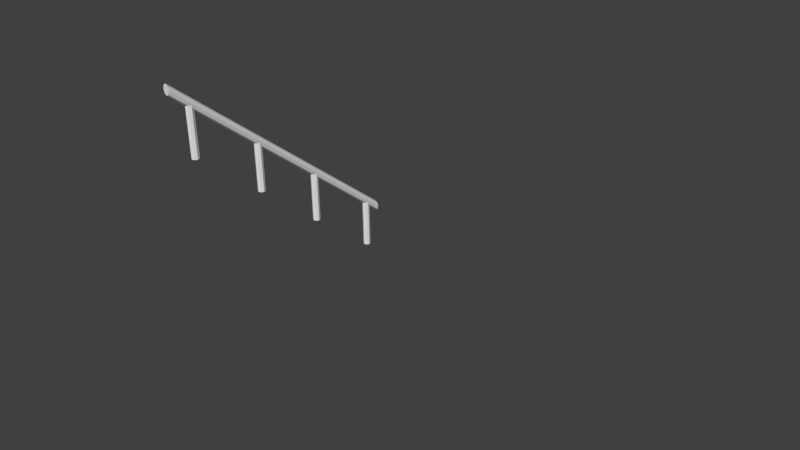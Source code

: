 # Source: Corrimao.blend  (saved by Blender 2.73.0; exported with 4.5.12 LTS)
import bpy
from mathutils import Matrix  # noqa: F401  (used for matrix-valued properties, if any)

bpy.ops.wm.read_factory_settings(use_empty=True)
scene = bpy.context.scene
scene.name = 'Scene'

# ---- collections
col_collection_1 = bpy.data.collections.new('Collection 1'); scene.collection.children.link(col_collection_1)

# ---- world
world_world = bpy.data.worlds.new('World'); scene.world = world_world
world_world.color = (0.05088, 0.05088, 0.05088)
world_world.use_sun_shadow = False
world_world.sun_shadow_jitter_overblur = 0.0
world_world.cycles.sampling_method = 'MANUAL'
world_world.cycles.sample_map_resolution = 256

# ---- cameras
cam_camera = bpy.data.cameras.new('Camera')
cam_camera.clip_end = 100.0
cam_camera.lens = 35.0
cam_camera.sensor_width = 32.0
cam_camera.sensor_height = 18.0
cam_camera.ortho_scale = 7.314
cam_camera.dof.focus_distance = 0.0
cam_camera.dof.aperture_fstop = 128.0

# ---- meshes
me_circle = bpy.data.meshes.new('Circle')
me_circle.from_pydata([(3.272e-05, -0.06069, 0.2), (-0.03179, -0.07387, 0.2), (-0.04497, -0.1057, 0.2), (-0.03179, -0.1375, 0.2), (3.272e-05, -0.1507, 0.2), (0.03185, -0.1375, 0.2), (0.04503, -0.1057, 0.2), (0.03185, -0.07387, 0.2), (3.272e-05, -0.06069, 0.8), (-0.03179, -0.07387, 0.8), (-0.04497, -0.1057, 0.8), (-0.03179, -0.1375, 0.8), (3.272e-05, -0.1507, 0.8), (0.03185, -0.1375, 0.8), (0.04503, -0.1057, 0.8), (0.03185, -0.07387, 0.8), (3.272e-05, -0.8307, 0.8), (-0.03179, -0.8439, 0.8), (-0.04497, -0.8757, 0.8), (-0.03179, -0.9075, 0.8), (3.272e-05, -0.9207, 0.8), (0.03185, -0.9075, 0.8), (0.04503, -0.8757, 0.8), (0.03185, -0.8439, 0.8), (3.272e-05, -0.8307, 1.4), (-0.03179, -0.8439, 1.4), (-0.04497, -0.8757, 1.4), (-0.03179, -0.9075, 1.4), (3.272e-05, -0.9207, 1.4), (0.03185, -0.9075, 1.4), (0.04503, -0.8757, 1.4), (0.03185, -0.8439, 1.4), (3.272e-05, -1.561, 1.4), (-0.03179, -1.574, 1.4), (-0.04497, -1.606, 1.4), (-0.03179, -1.638, 1.4), (3.272e-05, -1.651, 1.4), (0.03185, -1.638, 1.4), (0.04503, -1.606, 1.4), (0.03185, -1.574, 1.4), (3.272e-05, -1.561, 2.0), (-0.03179, -1.574, 2.0), (-0.04497, -1.606, 2.0), (-0.03179, -1.638, 2.0), (3.272e-05, -1.651, 2.0), (0.03185, -1.638, 2.0), (0.04503, -1.606, 2.0), (0.03185, -1.574, 2.0), (3.272e-05, -2.321, 2.0), (-0.03179, -2.334, 2.0), (-0.04497, -2.366, 2.0), (-0.03179, -2.398, 2.0), (3.272e-05, -2.411, 2.0), (0.03185, -2.398, 2.0), (0.04503, -2.366, 2.0), (0.03185, -2.334, 2.0), (3.272e-05, -2.321, 2.6), (-0.03179, -2.334, 2.6), (-0.04497, -2.366, 2.6), (-0.03179, -2.398, 2.6), (3.272e-05, -2.411, 2.6), (0.03185, -2.398, 2.6), (0.04503, -2.366, 2.6), (0.03185, -2.334, 2.6), (3.272e-05, -2.592, 2.715), (-0.03497, -2.593, 2.734), (-0.04947, -2.593, 2.779), (-0.03497, -2.593, 2.824), (3.272e-05, -2.593, 2.843), (0.03503, -2.593, 2.824), (0.04953, -2.593, 2.779), (0.03503, -2.593, 2.734), (3.26e-05, 0.05494, 0.6153), (-0.03497, 0.0545, 0.6343), (-0.04947, 0.05402, 0.6797), (-0.03497, 0.05383, 0.7249), (3.26e-05, 0.05372, 0.7437), (0.03503, 0.05383, 0.7249), (0.04953, 0.05402, 0.6797), (0.03503, 0.0545, 0.6343)], [], [(7, 0, 8, 15), (6, 7, 15, 14), (5, 6, 14, 13), (4, 5, 13, 12), (3, 4, 12, 11), (2, 3, 11, 10), (1, 2, 10, 9), (0, 1, 9, 8), (23, 16, 24, 31), (22, 23, 31, 30), (21, 22, 30, 29), (20, 21, 29, 28), (19, 20, 28, 27), (18, 19, 27, 26), (17, 18, 26, 25), (16, 17, 25, 24), (39, 32, 40, 47), (38, 39, 47, 46), (37, 38, 46, 45), (36, 37, 45, 44), (35, 36, 44, 43), (34, 35, 43, 42), (33, 34, 42, 41), (32, 33, 41, 40), (55, 48, 56, 63), (54, 55, 63, 62), (53, 54, 62, 61), (52, 53, 61, 60), (51, 52, 60, 59), (50, 51, 59, 58), (49, 50, 58, 57), (48, 49, 57, 56), (71, 64, 72, 79), (70, 71, 79, 78), (69, 70, 78, 77), (68, 69, 77, 76), (67, 68, 76, 75), (66, 67, 75, 74), (65, 66, 74, 73), (64, 65, 73, 72), (75, 76, 77, 74), (74, 77, 78, 73), (73, 78, 79, 72), (68, 67, 70, 69), (67, 66, 71, 70), (64, 71, 66, 65)])
_uv = me_circle.uv_layers.new(name='UVMap')
_uv.uv.foreach_set('vector', [0.128, 0.1421, 0.1396, 0.1421, 0.1396, 0.3444, 0.128, 0.3444, 0.1164, 0.1421, 0.128, 0.1421, 0.128, 0.3444, 0.1164, 0.3444, 0.1048, 0.1421, 0.1164, 0.1421, 0.1164, 0.3444, 0.1048, 0.3444, 0.09318, 0.1421, 0.1048, 0.1421, 0.1048, 0.3444, 0.09318, 0.3444, 0.1745, 0.1421, 0.1861, 0.1421, 0.1861, 0.3444, 0.1745, 0.3444, 0.1629, 0.1421, 0.1745, 0.1421, 0.1745, 0.3444, 0.1629, 0.3444, 0.1512, 0.1421, 0.1629, 0.1421, 0.1629, 0.3444, 0.1512, 0.3444, 0.1396, 0.1421, 0.1512, 0.1421, 0.1512, 0.3444, 0.1396, 0.3444, 0.03493, 0.1421, 0.04654, 0.1421, 0.04654, 0.3444, 0.03493, 0.3444, 0.02332, 0.1421, 0.03493, 0.1421, 0.03493, 0.3444, 0.02332, 0.3444, 0.0117, 0.1421, 0.02332, 0.1421, 0.02332, 0.3444, 0.0117, 0.3444, 9.249e-05, 0.1421, 0.0117, 0.1421, 0.0117, 0.3444, 9.249e-05, 0.3444, 0.08138, 0.1421, 0.09299, 0.1421, 0.09299, 0.3444, 0.08138, 0.3444, 0.06977, 0.1421, 0.08138, 0.1421, 0.08138, 0.3444, 0.06977, 0.3444, 0.05815, 0.1421, 0.06977, 0.1421, 0.06977, 0.3444, 0.05815, 0.3444, 0.04654, 0.1421, 0.05815, 0.1421, 0.05815, 0.3444, 0.04654, 0.3444, 0.3142, 0.1421, 0.3258, 0.1421, 0.3258, 0.3444, 0.3142, 0.3444, 0.3026, 0.1421, 0.3142, 0.1421, 0.3142, 0.3444, 0.3026, 0.3444, 0.291, 0.1421, 0.3026, 0.1421, 0.3026, 0.3444, 0.291, 0.3444, 0.2793, 0.1421, 0.291, 0.1421, 0.291, 0.3444, 0.2793, 0.3444, 0.3606, 0.1421, 0.3722, 0.1421, 0.3722, 0.3444, 0.3606, 0.3444, 0.349, 0.1421, 0.3606, 0.1421, 0.3606, 0.3444, 0.349, 0.3444, 0.3374, 0.1421, 0.349, 0.1421, 0.349, 0.3444, 0.3374, 0.3444, 0.3258, 0.1421, 0.3374, 0.1421, 0.3374, 0.3444, 0.3258, 0.3444, 0.2211, 0.1421, 0.2327, 0.1421, 0.2327, 0.3444, 0.2211, 0.3444, 0.2095, 0.1421, 0.2211, 0.1421, 0.2211, 0.3444, 0.2095, 0.3444, 0.1979, 0.1421, 0.2095, 0.1421, 0.2095, 0.3444, 0.1979, 0.3444, 0.1863, 0.1421, 0.1979, 0.1421, 0.1979, 0.3444, 0.1863, 0.3444, 0.2675, 0.1421, 0.2792, 0.1421, 0.2792, 0.3444, 0.2675, 0.3444, 0.2559, 0.1421, 0.2675, 0.1421, 0.2675, 0.3444, 0.2559, 0.3444, 0.2443, 0.1421, 0.2559, 0.1421, 0.2559, 0.3444, 0.2443, 0.3444, 0.2327, 0.1421, 0.2443, 0.1421, 0.2443, 0.3444, 0.2327, 0.3444, 0.03978, 0.01592, 0.04341, 9.249e-05, 0.9569, 0.01494, 0.9533, 0.03077, 0.03171, 0.03161, 0.03978, 0.01592, 0.9533, 0.03077, 0.9453, 0.04645, 0.02374, 0.04729, 0.03171, 0.03161, 0.9453, 0.04645, 0.9373, 0.06214, 0.02023, 0.06313, 0.02374, 0.04729, 0.9373, 0.06214, 0.9338, 0.07797, 0.02489, 0.0791, 0.02023, 0.06313, 0.9338, 0.07797, 0.9384, 0.09394, 0.03633, 0.0951, 0.02489, 0.0791, 0.9384, 0.09394, 0.9499, 0.1099, 0.04792, 0.1111, 0.03633, 0.0951, 0.9499, 0.1099, 0.9615, 0.1259, 0.05276, 0.1271, 0.04792, 0.1111, 0.9615, 0.1259, 0.9663, 0.1419, 0.9999, 0.03381, 0.9962, 0.04957, 0.981, 0.05521, 0.99, 0.01719, 0.99, 0.01719, 0.981, 0.05521, 0.9633, 0.04746, 0.9722, 0.009366, 0.9722, 0.009366, 0.9633, 0.04746, 0.9533, 0.03077, 0.9569, 0.01494, 9.249e-05, 0.1162, 0.01075, 0.1034, 0.02213, 0.1419, 0.004818, 0.1321, 0.01075, 0.1034, 0.03052, 0.1013, 0.04199, 0.1398, 0.02213, 0.1419, 0.05276, 0.1271, 0.04199, 0.1398, 0.03052, 0.1013, 0.04792, 0.1111])
me_circle.use_remesh_preserve_volume = False
me_circle.use_remesh_preserve_attributes = False
me_circle.use_mirror_vertex_groups = False
me_circle.update()

# ---- objects
ob_corimao = bpy.data.objects.new('Corimao', me_circle)
ob_camera = bpy.data.objects.new('Camera', cam_camera)

# ---- transforms, parenting, visibility, modifiers, constraints
ob_corimao.location = (0.0, 0.0, 0.0)
ob_corimao.lineart.crease_threshold = 0.0
ob_camera.location = (7.481, -6.508, 5.344)
ob_camera.rotation_euler = (1.109, 0.01082, 0.8149)
ob_camera.lock_rotations_4d = False
ob_camera.empty_display_type = 'ARROWS'
ob_camera.color = (0.0, 0.0, 0.0, 0.0)
ob_camera.display_type = 'WIRE'
ob_camera.lineart.crease_threshold = 0.0

# ---- collection membership
col_collection_1.objects.link(ob_corimao)
col_collection_1.objects.link(ob_camera)

# ---- scene / render settings (as saved in the file)
scene.camera = ob_camera
scene.frame_start = 1; scene.frame_end = 250; scene.frame_set(1)
scene.render.engine = 'BLENDER_EEVEE_NEXT'
scene.render.resolution_percentage = 50
scene.render.dither_intensity = 0.0
scene.cycles.use_denoising = False
scene.cycles.samples = 10
scene.cycles.sampling_pattern = 'TABULATED_SOBOL'
scene.cycles.light_sampling_threshold = 0.0
scene.cycles.use_adaptive_sampling = False
scene.cycles.use_light_tree = False
scene.cycles.blur_glossy = 0.0
scene.cycles.pixel_filter_type = 'GAUSSIAN'
scene.cycles.sample_clamp_indirect = 0.0
scene.view_settings.view_transform = 'Standard'
bpy.context.view_layer.update()

# ---- added for rendering (the .blend has no usable light): sun
light_auto_sun = bpy.data.lights.new('AutoSun', 'SUN')
light_auto_sun.energy = 3.0
light_auto_sun.angle = 0.0523599
ob_auto_sun = bpy.data.objects.new('AutoSun', light_auto_sun)
scene.collection.objects.link(ob_auto_sun)
ob_auto_sun.rotation_euler = (0.872665, 0.174533, 0.523599)
bpy.context.view_layer.update()
